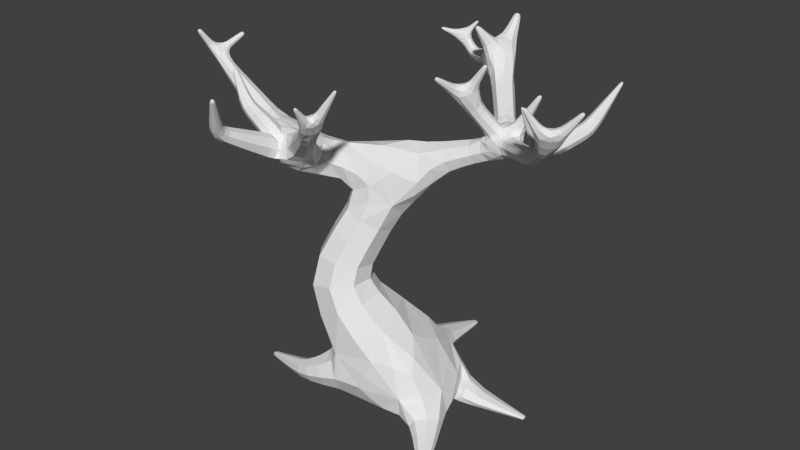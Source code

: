 # Source: LemonTree.blend  (saved by Blender 2.79.0; exported with 4.5.12 LTS)
import bpy
from mathutils import Matrix  # noqa: F401  (used for matrix-valued properties, if any)

bpy.ops.wm.read_factory_settings(use_empty=True)
scene = bpy.context.scene
scene.name = 'Scene'

# ---- collections
col_collection_1 = bpy.data.collections.new('Collection 1'); scene.collection.children.link(col_collection_1)

# ---- materials (node trees are filled in below, after node groups)
mat_material = bpy.data.materials.new('Material')
mat_material.alpha_threshold = 0.0
mat_material.use_transparent_shadow = False
mat_material.roughness = 0.5
mat_material.line_color = (0.0, 0.0, 0.0, 1.0)

# ---- material node trees

# ---- world
world_world = bpy.data.worlds.new('World'); scene.world = world_world
world_world.color = (0.05088, 0.05088, 0.05088)
world_world.use_sun_shadow = False
world_world.sun_shadow_jitter_overblur = 0.0
world_world.cycles.sampling_method = 'MANUAL'

# ---- meshes
me_cube = bpy.data.meshes.new('Cube')
me_cube.from_pydata([(-0.3907, 1.696, 3.78), (-0.3515, 1.837, 3.782), (-0.3116, 1.824, 3.921), (-0.3509, 1.684, 3.92), (-1.118, -0.8655, 1.471), (-1.381, -0.06934, 1.373), (-0.5884, 0.205, 1.471), (-0.3251, -0.5912, 1.57), (0.6043, 0.1226, -1.49e-08), (0.6983, 0.1986, 0.2487), (0.5342, 0.628, 0.21), (1.454, 0.5258, -1.49e-08), (1.464, 0.4517, -1.49e-08), (1.464, 0.4603, 0.04166), (1.454, 0.5344, 0.03308), (-0.6433, 0.7442, -1.49e-08), (0.01583, 0.8493, -1.49e-08), (-0.04454, 0.9694, 0.3782), (-0.7036, 0.8643, 0.3368), (-0.299, 1.905, -1.49e-08), (-0.2242, 1.899, -1.49e-08), (-0.2307, 1.902, 0.04076), (-0.3054, 1.908, 0.03416), (-0.9929, -0.723, 0.02627), (-1.042, -0.4411, 0.04402), (-1.093, -0.4677, 0.3247), (-1.045, -0.7496, 0.3069), (-1.853, -0.4602, -0.01368), (-1.84, -0.3868, -0.01368), (-1.857, -0.3937, 0.04147), (-1.87, -0.4671, 0.03145), (0.7138, -0.1052, -1.49e-08), (0.3895, -0.4838, -1.49e-08), (0.5064, -0.5344, 0.3205), (0.8306, -0.1558, 0.2817), (1.195, -1.084, -1.49e-08), (1.134, -1.127, -1.49e-08), (1.144, -1.126, 0.04159), (1.204, -1.082, 0.03301), (2.532, -0.4926, 4.474), (2.541, -0.5344, 4.474), (2.509, -0.5409, 4.502), (2.5, -0.4991, 4.502), (2.062, -0.8363, 4.496), (2.026, -0.8137, 4.496), (2.045, -0.7833, 4.519), (2.081, -0.8059, 4.519), (1.897, 0.6281, 3.779), (2.066, 0.5651, 3.778), (2.033, 0.4752, 3.93), (1.865, 0.5382, 3.932), (2.103, 0.928, 4.287), (2.132, 0.9167, 4.287), (2.124, 0.8947, 4.307), (2.095, 0.906, 4.308), (2.029, -0.3082, 3.914), (1.878, -0.401, 3.881), (1.781, -0.2721, 3.961), (1.932, -0.1793, 3.994), (1.811, -0.4433, 4.347), (1.786, -0.4566, 4.335), (1.77, -0.4303, 4.34), (1.795, -0.417, 4.352), (0.5604, -0.1888, 4.249), (0.512, -0.1779, 4.249), (0.5184, -0.1495, 4.289), (0.5668, -0.1604, 4.289), (0.9191, 0.2541, 4.37), (0.9175, 0.2046, 4.37), (0.8757, 0.206, 4.397), (0.8773, 0.2555, 4.397), (1.329, 0.685, 4.019), (1.337, 0.636, 4.019), (1.294, 0.6297, 4.043), (1.287, 0.6787, 4.043), (-0.773, 1.616, 4.109), (-0.79, 1.642, 4.109), (-0.7816, 1.648, 4.138), (-0.7646, 1.622, 4.138), (-0.3764, 1.863, 4.225), (-0.3652, 1.834, 4.225), (-0.3868, 1.826, 4.245), (-0.398, 1.855, 4.245), (0.05858, 1.181, 4.386), (0.01067, 1.205, 4.386), (0.02951, 1.243, 4.418), (0.07742, 1.219, 4.418), (0.09994, 1.936, 4.396), (0.176, 1.947, 4.396), (0.1847, 1.888, 4.444), (0.1086, 1.877, 4.444), (-2.763, -0.5, 4.19), (-2.815, -0.4869, 4.19), (-2.805, -0.4435, 4.221), (-2.752, -0.4566, 4.221), (-2.531, 0.0408, 4.084), (-2.488, 0.006823, 4.084), (-2.508, -0.01751, 4.128), (-2.55, 0.01647, 4.128), (0.08524, -1.141, 4.295), (0.0913, -1.179, 4.295), (0.05973, -1.184, 4.316), (0.05368, -1.146, 4.316), (-0.1824, -1.49, 4.132), (-0.2178, -1.497, 4.132), (-0.2232, -1.469, 4.154), (-0.1879, -1.462, 4.154), (-1.496, -1.039, 3.667), (-1.622, -0.9224, 3.616), (-1.534, -0.7896, 3.699), (-1.407, -0.9066, 3.75), (-1.798, -0.8576, 4.045), (-1.825, -0.8225, 4.014), (-1.792, -0.7826, 4.03), (-1.764, -0.8177, 4.061), (-1.284, -1.568, 3.511), (-1.461, -1.582, 3.539), (-1.452, -1.454, 3.665), (-1.275, -1.439, 3.637), (-1.082, -1.775, 4.072), (-1.132, -1.787, 4.091), (-1.134, -1.739, 4.116), (-1.085, -1.726, 4.096), (-0.4584, 1.431, -1.49e-08), (-0.114, 1.406, -1.49e-08), (-0.1436, 1.418, 0.2015), (-0.4879, 1.444, 0.1711), (-0.3694, 1.696, -1.49e-08), (-0.1756, 1.682, -1.49e-08), (-0.1922, 1.688, 0.1117), (-0.386, 1.703, 0.09462), (-0.5708, 0.1895, -1.49e-08), (0.3608, 0.5418, -1.49e-08), (0.1651, 0.821, 0.5985), (-0.6869, 0.479, 0.5985), (1.448, 0.5262, -1.49e-08), (1.458, 0.4494, -1.49e-08), (1.458, 0.4583, 0.04324), (1.447, 0.5351, 0.03434), (1.377, 0.5301, -1.49e-08), (1.391, 0.4238, -1.49e-08), (1.391, 0.4361, 0.06029), (1.376, 0.5424, 0.04799), (1.127, 0.5438, -1.49e-08), (1.155, 0.3334, -1.49e-08), (1.153, 0.3578, 0.1207), (1.125, 0.5682, 0.09637), (-1.757, -0.5476, 3.115), (-1.713, -0.2155, 3.115), (-1.549, -0.2373, 3.406), (-1.594, -0.5694, 3.406), (-1.983, -0.4938, 3.272), (-1.945, -0.2081, 3.272), (-1.804, -0.2269, 3.523), (-1.843, -0.5125, 3.523), (-2.171, -0.449, 3.403), (-2.138, -0.202, 3.403), (-2.017, -0.2182, 3.62), (-2.05, -0.4652, 3.62), (-2.338, -0.4092, 3.519), (-2.309, -0.1965, 3.519), (-2.205, -0.2105, 3.706), (-2.233, -0.4232, 3.706), (-2.49, -0.3728, 3.625), (-2.466, -0.1916, 3.625), (-2.377, -0.2035, 3.784), (-2.401, -0.3847, 3.784), (-2.633, -0.3389, 3.724), (-2.612, -0.1869, 3.724), (-2.538, -0.1969, 3.858), (-2.558, -0.3489, 3.858), (-0.5622, -0.2412, 2.708), (-0.8076, 0.2391, 2.634), (-0.7625, 0.1983, 3.192), (-0.4731, -0.1956, 3.192), (-0.8258, -0.4319, 2.76), (-1.093, -0.06757, 2.76), (-1.058, -0.04182, 3.21), (-0.7907, -0.4062, 3.21), (-0.4809, 1.711, 3.863), (-0.4596, 1.844, 3.873), (-0.3714, 1.823, 3.973), (-0.3927, 1.69, 3.964), (-0.5419, 1.721, 3.926), (-0.5221, 1.845, 3.935), (-0.4401, 1.825, 4.028), (-0.4599, 1.701, 4.019), (-0.07471, 1.514, 3.787), (0.0177, 1.731, 3.787), (0.02136, 1.75, 4.049), (-0.1089, 1.529, 4.02), (-0.2321, 1.607, 3.783), (-0.1586, 1.78, 3.783), (-0.1858, 1.792, 3.968), (-0.2594, 1.619, 3.968), (0.6627, 0.6848, 3.398), (0.891, 0.8624, 3.363), (0.9566, 0.781, 3.585), (0.7948, 0.6288, 3.605), (0.5507, 0.8829, 3.463), (0.7527, 1.046, 3.463), (0.8221, 0.9594, 3.698), (0.6201, 0.7967, 3.698), (0.3883, 1.072, 3.572), (0.6024, 1.245, 3.572), (0.6759, 1.153, 3.821), (0.4618, 0.9809, 3.821), (0.2168, 1.272, 3.687), (0.4437, 1.455, 3.687), (0.5216, 1.358, 3.951), (0.2947, 1.175, 3.951), (1.925, -0.1559, 3.686), (1.782, -0.2794, 3.686), (1.706, -0.1904, 3.832), (1.849, -0.06692, 3.832), (2.029, -0.2631, 3.763), (1.892, -0.3899, 3.763), (1.825, -0.3169, 3.921), (1.962, -0.1902, 3.921), (2.119, -0.3618, 3.847), (1.983, -0.4869, 3.847), (1.916, -0.4149, 4.004), (2.052, -0.2898, 4.004), (2.207, -0.4594, 3.931), (2.073, -0.5829, 3.931), (2.007, -0.5118, 4.086), (2.141, -0.3883, 4.086), (1.194, 0.5339, 3.333), (1.047, 0.3634, 3.333), (1.003, 0.4014, 3.551), (1.152, 0.5595, 3.556), (1.328, 0.4134, 3.385), (1.186, 0.2483, 3.385), (1.143, 0.2852, 3.596), (1.286, 0.4503, 3.596), (1.456, 0.2985, 3.435), (1.318, 0.1385, 3.435), (1.276, 0.1742, 3.639), (1.415, 0.3341, 3.639), (1.58, 0.1869, 3.482), (1.446, 0.03198, 3.482), (1.406, 0.06655, 3.68), (1.54, 0.2215, 3.68), (1.701, 0.07784, 3.529), (1.571, -0.07219, 3.529), (1.533, -0.03872, 3.721), (1.662, 0.1113, 3.721), (0.184, 0.6026, 2.886), (0.3008, 0.1974, 2.886), (0.1576, 0.1561, 3.281), (0.04078, 0.5613, 3.281), (0.4737, 0.6491, 3.034), (0.5708, 0.3123, 3.034), (0.4517, 0.2779, 3.362), (0.3546, 0.6148, 3.362), (0.7235, 0.6892, 3.162), (0.8037, 0.4113, 3.162), (0.7054, 0.383, 3.433), (-0.8178, -0.4927, 2.298), (-1.051, 0.1628, 2.126), (-0.4203, 0.3057, 1.817), (-0.1874, -0.3498, 1.989), (-0.2697, 0.4314, 2.294), (-0.06828, -0.1354, 2.443), (-0.6166, -0.7491, 0.6042), (-1.038, 0.1523, 0.6573), (-0.2946, 0.4401, 1.315), (0.07866, -0.5237, 1.315), (-0.4842, -0.6385, -1.49e-08), (-0.796, -0.09223, -1.49e-08), (-0.8805, -0.1404, 0.5512), (-1.331, -0.6272, -0.003857), (-1.295, -0.4223, 0.02413), (-1.343, -0.4415, 0.2277), (-1.379, -0.6465, 0.1997), (-1.494, -0.5752, -0.01368), (-1.465, -0.4112, 0.006814), (-1.503, -0.4266, 0.1697), (-1.532, -0.5906, 0.1473), (-1.628, -0.5324, -0.01368), (-1.605, -0.4021, -0.01368), (-1.635, -0.4144, 0.122), (-1.658, -0.5446, 0.1042), (-1.746, -0.4946, -0.01368), (-1.728, -0.3941, -0.01368), (-1.751, -0.4035, 0.07984), (-1.769, -0.5041, 0.06611), (0.9664, -0.5862, -1.49e-08), (0.7179, -0.7658, -1.49e-08), (0.7576, -0.7607, 0.2033), (1.006, -0.581, 0.168), (1.058, -0.7859, -1.49e-08), (0.8851, -0.911, -1.49e-08), (0.9127, -0.9075, 0.1383), (1.086, -0.7823, 0.1138), (1.131, -0.9455, -1.49e-08), (1.019, -1.027, -1.49e-08), (1.037, -1.025, 0.08646), (1.149, -0.9432, 0.07049), (2.352, -0.4848, 4.196), (2.377, -0.6115, 4.196), (2.254, -0.6428, 4.279), (2.255, -0.5044, 4.279), (2.409, -0.4873, 4.283), (2.429, -0.5873, 4.283), (2.352, -0.6028, 4.349), (2.332, -0.5027, 4.349), (2.455, -0.4892, 4.355), (2.471, -0.5675, 4.355), (2.411, -0.5796, 4.406), (2.395, -0.5014, 4.406), (2.496, -0.491, 4.417), (2.507, -0.5502, 4.417), (2.462, -0.5593, 4.456), (2.45, -0.5002, 4.456), (2.169, -0.7466, 4.21), (2.06, -0.6781, 4.21), (2.117, -0.586, 4.28), (2.136, -0.7747, 4.299), (2.049, -0.7206, 4.299), (2.095, -0.6479, 4.355), (2.181, -0.702, 4.355), (2.108, -0.7978, 4.373), (2.041, -0.7554, 4.373), (2.076, -0.6985, 4.416), (2.144, -0.7408, 4.416), (2.084, -0.818, 4.437), (2.033, -0.786, 4.437), (2.06, -0.743, 4.47), (2.111, -0.775, 4.47), (1.717, 0.136, 3.626), (1.895, 0.07275, 3.626), (1.878, 0.02544, 3.808), (1.7, 0.08865, 3.808), (1.775, 0.2943, 3.674), (1.95, 0.2321, 3.674), (1.934, 0.1856, 3.853), (1.758, 0.2478, 3.853), (1.832, 0.4502, 3.721), (2.004, 0.3889, 3.721), (1.988, 0.3431, 3.897), (1.816, 0.4043, 3.897), (1.974, 0.7457, 3.968), (2.093, 0.6993, 3.966), (2.06, 0.6091, 4.05), (1.941, 0.6555, 4.053), (2.009, 0.7948, 4.054), (2.104, 0.7579, 4.053), (2.077, 0.6862, 4.12), (1.982, 0.723, 4.122), (2.037, 0.8343, 4.124), (2.112, 0.805, 4.122), (2.091, 0.748, 4.175), (2.016, 0.7773, 4.177), (2.061, 0.8686, 4.184), (2.12, 0.8459, 4.182), (2.103, 0.8018, 4.224), (2.045, 0.8245, 4.225), (2.083, 0.8995, 4.238), (2.126, 0.8828, 4.237), (2.114, 0.8502, 4.267), (2.071, 0.8669, 4.268), (1.964, -0.2167, 3.786), (1.821, -0.3327, 3.786), (1.738, -0.2308, 3.914), (1.881, -0.1147, 3.914), (1.942, -0.3727, 4.109), (1.842, -0.4246, 4.062), (1.779, -0.3216, 4.082), (1.879, -0.2697, 4.129), (1.9, -0.3953, 4.185), (1.824, -0.4348, 4.149), (1.776, -0.3563, 4.164), (1.852, -0.3168, 4.2), (1.867, -0.4134, 4.246), (1.809, -0.443, 4.219), (1.774, -0.3842, 4.231), (1.831, -0.3546, 4.257), (1.837, -0.4291, 4.299), (1.797, -0.4501, 4.28), (1.772, -0.4084, 4.288), (1.812, -0.3875, 4.307), (0.8799, 0.361, 3.487), (0.7146, 0.5029, 3.487), (0.9981, 0.5066, 3.637), (0.8007, 0.279, 3.635), (0.6455, 0.4123, 3.635), (0.7481, 0.5318, 3.766), (0.9033, 0.3985, 3.766), (0.7262, 0.2018, 3.774), (0.5805, 0.3269, 3.774), (0.6768, 0.4391, 3.897), (0.8225, 0.314, 3.897), (0.6548, 0.03978, 4.02), (0.5248, 0.06907, 4.02), (0.542, 0.1454, 4.128), (0.6702, 0.1435, 4.139), (0.6255, -0.03117, 4.091), (0.5208, -0.007585, 4.091), (0.5347, 0.05384, 4.178), (0.6393, 0.03026, 4.178), (0.6013, -0.08976, 4.15), (0.5176, -0.0709, 4.15), (0.5286, -0.02176, 4.219), (0.6124, -0.04062, 4.219), (0.5799, -0.1415, 4.201), (0.5147, -0.1268, 4.201), (0.5233, -0.08857, 4.255), (0.5885, -0.1033, 4.255), (0.785, 0.3004, 4.079), (0.7807, 0.1672, 4.079), (0.6727, 0.3041, 4.151), (0.8267, 0.286, 4.17), (0.8231, 0.1788, 4.17), (0.7327, 0.1818, 4.227), (0.7362, 0.289, 4.227), (0.861, 0.2741, 4.244), (0.8582, 0.1884, 4.244), (0.7859, 0.1908, 4.29), (0.7887, 0.2765, 4.29), (0.8914, 0.2637, 4.31), (0.8892, 0.1969, 4.31), (0.8329, 0.1987, 4.346), (0.835, 0.2655, 4.346), (1.128, 0.7165, 3.562), (0.9817, 0.6945, 3.648), (1.182, 0.7081, 3.683), (1.202, 0.5707, 3.683), (1.084, 0.5528, 3.753), (1.063, 0.6903, 3.753), (1.225, 0.7013, 3.782), (1.242, 0.5899, 3.782), (1.146, 0.5755, 3.838), (1.129, 0.6869, 3.838), (1.263, 0.6954, 3.868), (1.277, 0.6067, 3.868), (1.2, 0.5952, 3.913), (1.187, 0.6839, 3.913), (1.298, 0.69, 3.946), (1.308, 0.622, 3.946), (1.249, 0.6131, 3.981), (1.239, 0.6812, 3.981), (-0.6347, 1.677, 4.032), (-0.6791, 1.745, 4.032), (-0.6572, 1.759, 4.109), (-0.6128, 1.691, 4.109), (-0.6889, 1.653, 4.062), (-0.7226, 1.705, 4.062), (-0.706, 1.715, 4.12), (-0.6723, 1.664, 4.12), (-0.7335, 1.633, 4.087), (-0.7584, 1.671, 4.087), (-0.7462, 1.679, 4.13), (-0.7213, 1.641, 4.13), (-0.468, 1.855, 4.089), (-0.4389, 1.779, 4.089), (-0.4951, 1.758, 4.144), (-0.5242, 1.833, 4.144), (-0.4321, 1.858, 4.142), (-0.41, 1.801, 4.142), (-0.4526, 1.784, 4.184), (-0.4747, 1.842, 4.184), (-0.4025, 1.861, 4.186), (-0.3862, 1.819, 4.186), (-0.4177, 1.807, 4.216), (-0.4339, 1.849, 4.216), (0.1837, 1.274, 4.089), (0.008703, 1.361, 4.089), (0.08029, 1.546, 4.21), (0.2525, 1.413, 4.208), (0.1337, 1.237, 4.208), (0.00949, 1.298, 4.208), (0.05832, 1.397, 4.292), (0.1825, 1.335, 4.292), (0.09349, 1.207, 4.303), (0.01012, 1.248, 4.303), (0.0429, 1.315, 4.36), (0.1263, 1.273, 4.36), (0.2679, 1.784, 4.078), (0.2917, 1.623, 4.213), (0.07523, 1.825, 4.203), (0.2317, 1.848, 4.203), (0.2496, 1.728, 4.304), (0.09312, 1.704, 4.304), (0.08837, 1.884, 4.306), (0.2021, 1.901, 4.306), (0.2151, 1.813, 4.379), (0.1014, 1.796, 4.379), (-2.706, -0.3728, 3.948), (-2.806, -0.3479, 3.948), (-2.785, -0.2656, 4.007), (-2.685, -0.2905, 4.007), (-2.723, -0.4105, 4.02), (-2.809, -0.3891, 4.02), (-2.791, -0.3184, 4.07), (-2.705, -0.3398, 4.07), (-2.737, -0.443, 4.081), (-2.811, -0.4246, 4.081), (-2.796, -0.3638, 4.125), (-2.722, -0.3822, 4.125), (-2.75, -0.4725, 4.137), (-2.813, -0.4569, 4.137), (-2.8, -0.4051, 4.174), (-2.737, -0.4208, 4.174), (-2.684, -0.1113, 3.904), (-2.603, -0.1758, 3.904), (-2.64, -0.2219, 3.988), (-2.721, -0.1575, 3.988), (-2.638, -0.06621, 3.957), (-2.569, -0.1216, 3.957), (-2.601, -0.1613, 4.03), (-2.67, -0.1059, 4.03), (-2.599, -0.02734, 4.003), (-2.54, -0.07495, 4.003), (-2.567, -0.109, 4.066), (-2.627, -0.06144, 4.066), (-2.564, 0.007947, 4.045), (-2.513, -0.0326, 4.045), (-2.537, -0.06163, 4.098), (-2.587, -0.02109, 4.098), (-0.1006, -1.123, 3.936), (-0.07966, -1.253, 3.936), (-0.1859, -1.263, 3.99), (-0.2095, -1.14, 4.009), (-0.05113, -1.128, 4.032), (-0.03418, -1.233, 4.032), (-0.1225, -1.248, 4.091), (-0.1395, -1.142, 4.091), (-0.01098, -1.131, 4.109), (0.002758, -1.217, 4.109), (-0.06888, -1.229, 4.157), (-0.08262, -1.143, 4.157), (0.02412, -1.135, 4.177), (0.03506, -1.203, 4.177), (-0.02196, -1.212, 4.215), (-0.0329, -1.144, 4.215), (0.05589, -1.138, 4.239), (0.06429, -1.19, 4.239), (0.02051, -1.197, 4.268), (0.0121, -1.145, 4.268), (-0.1643, -1.351, 3.894), (-0.2871, -1.376, 3.894), (-0.3061, -1.279, 3.972), (-0.17, -1.395, 3.969), (-0.2651, -1.414, 3.969), (-0.2798, -1.34, 4.029), (-0.1847, -1.321, 4.029), (-0.1747, -1.431, 4.03), (-0.2473, -1.445, 4.03), (-0.2586, -1.388, 4.076), (-0.1859, -1.374, 4.076), (-0.1787, -1.462, 4.084), (-0.2318, -1.472, 4.084), (-0.24, -1.431, 4.117), (-0.1869, -1.42, 4.117), (-1.635, -0.9653, 3.845), (-1.7, -0.882, 3.771), (-1.621, -0.7871, 3.809), (-1.556, -0.8704, 3.882), (-1.698, -0.9234, 3.923), (-1.749, -0.8588, 3.866), (-1.688, -0.7853, 3.895), (-1.637, -0.8499, 3.952), (-1.751, -0.8886, 3.988), (-1.789, -0.8396, 3.944), (-1.743, -0.7839, 3.966), (-1.704, -0.8328, 4.009), (-1.22, -1.634, 3.688), (-1.348, -1.666, 3.739), (-1.354, -1.541, 3.803), (-1.226, -1.509, 3.752), (-1.185, -1.67, 3.787), (-1.292, -1.697, 3.83), (-1.297, -1.592, 3.883), (-1.19, -1.565, 3.841), (-1.155, -1.701, 3.87), (-1.246, -1.723, 3.905), (-1.25, -1.634, 3.951), (-1.159, -1.612, 3.915), (-1.129, -1.727, 3.943), (-1.204, -1.746, 3.972), (-1.208, -1.672, 4.01), (-1.132, -1.653, 3.981), (-1.105, -1.752, 4.009), (-1.167, -1.767, 4.034), (-1.17, -1.706, 4.065), (-1.108, -1.691, 4.041), (-0.7447, -0.6127, 3.123), (-0.9561, -0.8821, 3.123), (-1.113, -0.7157, 3.383), (-0.8885, -0.4998, 3.412), (-0.5717, -0.7791, 3.302), (-0.7533, -1.011, 3.302), (-0.8769, -0.9136, 3.551), (-0.6952, -0.6821, 3.551), (-0.4227, -0.9224, 3.457), (-0.5787, -1.121, 3.457), (-0.6849, -1.038, 3.67), (-0.5289, -0.8391, 3.67), (-0.2875, -1.052, 3.597), (-0.4203, -1.222, 3.597), (-0.5106, -1.151, 3.778), (-0.3779, -0.9815, 3.778), (-1.29, -0.8435, 3.224), (-1.554, -0.6825, 3.224), (-1.43, -0.4785, 3.42), (-1.389, -0.9387, 3.44), (-1.594, -0.8139, 3.44), (-1.497, -0.6557, 3.592), (-1.293, -0.7806, 3.592), (-1.115, -0.8861, 3.048), (-1.454, -0.8422, 3.048), (-1.434, -0.683, 3.351), (-1.165, -1.087, 3.185), (-1.457, -1.05, 3.185), (-1.439, -0.9128, 3.445), (-1.147, -0.9506, 3.445), (-1.208, -1.261, 3.302), (-1.459, -1.228, 3.302), (-1.444, -1.111, 3.526), (-1.193, -1.143, 3.526), (-1.248, -1.418, 3.409), (-1.461, -1.39, 3.409), (-1.448, -1.29, 3.599), (-1.235, -1.318, 3.599), (0.3608, 0.5418, -1.49e-08), (0.6043, 0.1226, -1.49e-08), (0.6983, 0.1986, 0.2487), (0.5342, 0.628, 0.21), (1.662, 0.1113, 3.721), (1.533, -0.03872, 3.721), (1.571, -0.07219, 3.529), (1.701, 0.07784, 3.529), (0.9981, 0.5066, 3.637), (-0.6166, -0.7491, 0.6042), (-0.796, -0.09223, -1.49e-08), (-0.4842, -0.6385, -1.49e-08), (0.7948, 0.6288, 3.605), (0.7146, 0.5029, 3.487), (0.8799, 0.361, 3.487), (-1.113, -0.7157, 3.383), (-1.43, -0.4785, 3.42), (-1.554, -0.6825, 3.224), (-1.29, -0.8435, 3.224), (-1.113, -0.7157, 3.383), (-1.434, -0.683, 3.351), (-1.454, -0.8422, 3.048), (-1.115, -0.8861, 3.048)], [], [(190, 467, 468), (191, 192, 188, 187), (132, 31, 131), (31, 32, 131), (32, 268, 131), (186, 183, 179, 182), (32, 33, 268), (33, 264, 268), (185, 186, 182, 181), (479, 209, 478), (190, 468, 189), (266, 134, 265), (266, 133, 134), (184, 185, 181, 180), (183, 184, 180, 179), (182, 179, 0, 3), (266, 34, 133), (181, 182, 3, 2), (8, 31, 132), (207, 187, 188), (180, 181, 2, 1), (179, 180, 1, 0), (9, 34, 31), (178, 175, 171, 174), (33, 267, 264), (268, 269, 131), (177, 178, 174, 173), (34, 267, 33), (34, 266, 267), (176, 177, 173, 172), (300, 301, 315), (175, 176, 172, 171), (188, 189, 478), (170, 167, 163, 166), (466, 210, 469), (169, 170, 166, 165), (168, 169, 165, 164), (167, 168, 164, 163), (166, 163, 159, 162), (468, 469, 479), (165, 166, 162, 161), (467, 187, 207), (467, 190, 187), (164, 165, 161, 160), (163, 164, 160, 159), (162, 159, 155, 158), (207, 188, 208), (300, 223, 299), (161, 162, 158, 157), (160, 161, 157, 156), (316, 317, 225), (159, 160, 156, 155), (158, 155, 151, 154), (157, 158, 154, 153), (214, 332, 333), (301, 302, 317), (330, 246, 333), (156, 157, 153, 152), (155, 156, 152, 151), (154, 151, 147, 150), (333, 246, 245), (153, 154, 150, 149), (152, 153, 149, 148), (246, 330, 245), (151, 152, 148, 147), (146, 143, 625, 628), (145, 146, 628, 627), (144, 145, 627, 626), (248, 263, 262), (143, 144, 626, 625), (142, 139, 143, 146), (141, 142, 146, 145), (247, 248, 262), (257, 383, 195), (383, 198, 195), (250, 247, 262), (425, 424, 197), (140, 141, 145, 144), (230, 227, 424), (172, 250, 262), (139, 140, 144, 143), (228, 256, 227), (138, 135, 139, 142), (137, 138, 142, 141), (136, 137, 141, 140), (135, 136, 140, 139), (198, 383, 257), (14, 11, 135, 138), (249, 173, 174), (13, 14, 138, 137), (249, 174, 263), (229, 382, 228), (12, 13, 137, 136), (255, 195, 196), (249, 263, 248), (11, 12, 136, 135), (18, 15, 131, 134), (263, 174, 171), (17, 18, 134, 133), (16, 17, 133, 132), (173, 250, 172), (173, 249, 250), (15, 16, 132, 131), (455, 456, 186), (22, 19, 127, 130), (21, 22, 130, 129), (20, 21, 129, 128), (19, 20, 128, 127), (603, 612, 150), (186, 442, 183), (130, 127, 123, 126), (604, 150, 147), (129, 130, 126, 125), (128, 129, 125, 124), (127, 128, 124, 123), (126, 123, 15, 18), (125, 126, 18, 17), (124, 125, 17, 16), (123, 124, 16, 15), (122, 121, 120, 119), (114, 113, 112, 111), (106, 105, 104, 103), (491, 488, 170), (102, 101, 100, 99), (98, 97, 96, 95), (147, 148, 176), (94, 93, 92, 91), (90, 89, 88, 87), (150, 605, 149), (86, 85, 84, 83), (82, 81, 80, 79), (150, 612, 589), (78, 77, 76, 75), (74, 73, 72, 71), (603, 610, 588), (70, 69, 68, 67), (610, 611, 175), (66, 65, 64, 63), (62, 61, 60, 59), (590, 178, 177), (54, 53, 52, 51), (150, 604, 611), (604, 147, 611), (46, 45, 44, 43), (42, 41, 40, 39), (505, 506, 169), (38, 37, 36, 35), (30, 29, 28, 27), (588, 647, 646, 603), (395, 396, 411), (603, 646, 645, 642), (642, 645, 644, 643), (603, 642, 641, 612), (612, 641, 640, 589), (589, 640, 643, 588), (384, 633, 639, 382), (382, 639, 638, 257), (257, 638, 637, 198), (264, 634, 636, 268), (410, 392, 409), (268, 636, 635, 269), (540, 541, 600), (269, 635, 270, 265), (149, 605, 590, 177), (330, 629, 630, 245), (390, 394, 395), (393, 410, 396), (245, 630, 631, 244), (244, 631, 632, 243), (10, 627, 628, 133), (133, 628, 625, 132), (132, 625, 626, 8), (9, 10, 133, 34), (8, 626, 627, 10), (520, 521, 599), (14, 13, 12, 11), (521, 522, 540), (176, 148, 149, 177), (265, 134, 131, 269), (522, 523, 542), (611, 147, 176, 175), (198, 637, 633, 384), (243, 632, 629, 330), (10, 9, 31, 8), (208, 188, 478, 209), (227, 256, 255, 196), (610, 175, 587, 588), (150, 589, 590, 605), (469, 210, 209, 479), (603, 150, 611, 610), (643, 644, 647, 588), (521, 540, 600, 599), (300, 315, 224, 223), (243, 211, 212, 244), (390, 395, 411, 391), (587, 175, 178, 590), (467, 207, 210, 466), (228, 382, 257, 256), (523, 602, 601, 542), (197, 424, 227, 196), (212, 213, 245, 244), (22, 21, 20, 19), (389, 392, 410, 393), (393, 394, 390, 389), (168, 167, 489, 504), (602, 523, 520, 599), (541, 542, 601, 600), (214, 333, 245, 213), (317, 302, 226, 225), (265, 270, 634, 264), (224, 315, 316, 225), (409, 392, 391, 411), (299, 223, 226, 302), (332, 214, 211, 331), (444, 457, 184, 443), (384, 425, 197, 198), (167, 170, 488, 489), (506, 491, 170, 169), (243, 330, 331, 211), (229, 230, 384, 382), (186, 456, 445, 442), (490, 507, 504, 489), (443, 184, 183, 442), (168, 504, 505, 169), (456, 457, 444, 445), (491, 506, 507, 490), (457, 454, 185, 184), (185, 454, 455, 186), (192, 193, 189, 188), (193, 194, 190, 189), (194, 191, 187, 190), (0, 1, 192, 191), (1, 2, 193, 192), (2, 3, 194, 193), (3, 0, 191, 194), (199, 200, 196, 195), (200, 201, 197, 196), (201, 202, 198, 197), (202, 199, 195, 198), (203, 204, 200, 199), (204, 205, 201, 200), (205, 206, 202, 201), (206, 203, 199, 202), (207, 208, 204, 203), (208, 209, 205, 204), (209, 210, 206, 205), (210, 207, 203, 206), (215, 216, 212, 211), (216, 217, 213, 212), (217, 218, 214, 213), (218, 215, 211, 214), (219, 220, 216, 215), (220, 221, 217, 216), (221, 222, 218, 217), (222, 219, 215, 218), (223, 224, 220, 219), (224, 225, 221, 220), (225, 226, 222, 221), (226, 223, 219, 222), (231, 232, 228, 227), (232, 233, 229, 228), (233, 234, 230, 229), (234, 231, 227, 230), (235, 236, 232, 231), (236, 237, 233, 232), (237, 238, 234, 233), (238, 235, 231, 234), (239, 240, 236, 235), (240, 241, 237, 236), (241, 242, 238, 237), (242, 239, 235, 238), (632, 631, 240, 239), (631, 630, 241, 240), (630, 629, 242, 241), (629, 632, 239, 242), (251, 252, 248, 247), (252, 253, 249, 248), (253, 254, 250, 249), (254, 251, 247, 250), (255, 256, 252, 251), (256, 257, 253, 252), (257, 195, 254, 253), (195, 255, 251, 254), (258, 259, 5, 4), (259, 260, 6, 5), (260, 261, 7, 6), (261, 258, 4, 7), (171, 172, 259, 258), (172, 262, 260, 259), (262, 263, 261, 260), (263, 171, 258, 261), (4, 5, 265, 264), (5, 6, 266, 265), (6, 7, 267, 266), (7, 4, 264, 267), (23, 24, 635, 636), (24, 25, 270, 635), (25, 26, 634, 270), (26, 23, 636, 634), (271, 272, 24, 23), (272, 273, 25, 24), (273, 274, 26, 25), (274, 271, 23, 26), (275, 276, 272, 271), (276, 277, 273, 272), (277, 278, 274, 273), (278, 275, 271, 274), (279, 280, 276, 275), (280, 281, 277, 276), (281, 282, 278, 277), (282, 279, 275, 278), (283, 284, 280, 279), (284, 285, 281, 280), (285, 286, 282, 281), (286, 283, 279, 282), (27, 28, 284, 283), (28, 29, 285, 284), (29, 30, 286, 285), (30, 27, 283, 286), (287, 288, 32, 31), (288, 289, 33, 32), (289, 290, 34, 33), (290, 287, 31, 34), (291, 292, 288, 287), (292, 293, 289, 288), (293, 294, 290, 289), (294, 291, 287, 290), (295, 296, 292, 291), (296, 297, 293, 292), (297, 298, 294, 293), (298, 295, 291, 294), (35, 36, 296, 295), (36, 37, 297, 296), (37, 38, 298, 297), (38, 35, 295, 298), (303, 304, 300, 299), (304, 305, 301, 300), (305, 306, 302, 301), (306, 303, 299, 302), (307, 308, 304, 303), (308, 309, 305, 304), (309, 310, 306, 305), (310, 307, 303, 306), (311, 312, 308, 307), (312, 313, 309, 308), (313, 314, 310, 309), (314, 311, 307, 310), (39, 40, 312, 311), (40, 41, 313, 312), (41, 42, 314, 313), (42, 39, 311, 314), (318, 319, 316, 315), (319, 320, 317, 316), (320, 321, 301, 317), (321, 318, 315, 301), (322, 323, 319, 318), (323, 324, 320, 319), (324, 325, 321, 320), (325, 322, 318, 321), (326, 327, 323, 322), (327, 328, 324, 323), (328, 329, 325, 324), (329, 326, 322, 325), (43, 44, 327, 326), (44, 45, 328, 327), (45, 46, 329, 328), (46, 43, 326, 329), (334, 335, 331, 330), (335, 336, 332, 331), (336, 337, 333, 332), (337, 334, 330, 333), (338, 339, 335, 334), (339, 340, 336, 335), (340, 341, 337, 336), (341, 338, 334, 337), (47, 48, 339, 338), (48, 49, 340, 339), (49, 50, 341, 340), (50, 47, 338, 341), (342, 343, 48, 47), (343, 344, 49, 48), (344, 345, 50, 49), (345, 342, 47, 50), (346, 347, 343, 342), (347, 348, 344, 343), (348, 349, 345, 344), (349, 346, 342, 345), (350, 351, 347, 346), (351, 352, 348, 347), (352, 353, 349, 348), (353, 350, 346, 349), (354, 355, 351, 350), (355, 356, 352, 351), (356, 357, 353, 352), (357, 354, 350, 353), (358, 359, 355, 354), (359, 360, 356, 355), (360, 361, 357, 356), (361, 358, 354, 357), (51, 52, 359, 358), (52, 53, 360, 359), (53, 54, 361, 360), (54, 51, 358, 361), (362, 363, 212, 211), (363, 364, 213, 212), (364, 365, 214, 213), (365, 362, 211, 214), (55, 56, 363, 362), (56, 57, 364, 363), (57, 58, 365, 364), (58, 55, 362, 365), (366, 367, 56, 55), (367, 368, 57, 56), (368, 369, 58, 57), (369, 366, 55, 58), (370, 371, 367, 366), (371, 372, 368, 367), (372, 373, 369, 368), (373, 370, 366, 369), (374, 375, 371, 370), (375, 376, 372, 371), (376, 377, 373, 372), (377, 374, 370, 373), (378, 379, 375, 374), (379, 380, 376, 375), (380, 381, 377, 376), (381, 378, 374, 377), (59, 60, 379, 378), (60, 61, 380, 379), (61, 62, 381, 380), (62, 59, 378, 381), (385, 386, 638, 639), (386, 387, 637, 638), (387, 388, 633, 637), (388, 385, 639, 633), (389, 390, 386, 385), (390, 391, 387, 386), (391, 392, 388, 387), (392, 389, 385, 388), (397, 398, 394, 393), (398, 399, 395, 394), (399, 400, 396, 395), (400, 397, 393, 396), (401, 402, 398, 397), (402, 403, 399, 398), (403, 404, 400, 399), (404, 401, 397, 400), (405, 406, 402, 401), (406, 407, 403, 402), (407, 408, 404, 403), (408, 405, 401, 404), (63, 64, 406, 405), (64, 65, 407, 406), (65, 66, 408, 407), (66, 63, 405, 408), (412, 413, 410, 409), (413, 414, 396, 410), (414, 415, 411, 396), (415, 412, 409, 411), (416, 417, 413, 412), (417, 418, 414, 413), (418, 419, 415, 414), (419, 416, 412, 415), (420, 421, 417, 416), (421, 422, 418, 417), (422, 423, 419, 418), (423, 420, 416, 419), (67, 68, 421, 420), (68, 69, 422, 421), (69, 70, 423, 422), (70, 67, 420, 423), (426, 427, 230, 424), (427, 428, 384, 230), (428, 429, 425, 384), (429, 426, 424, 425), (430, 431, 427, 426), (431, 432, 428, 427), (432, 433, 429, 428), (433, 430, 426, 429), (434, 435, 431, 430), (435, 436, 432, 431), (436, 437, 433, 432), (437, 434, 430, 433), (438, 439, 435, 434), (439, 440, 436, 435), (440, 441, 437, 436), (441, 438, 434, 437), (71, 72, 439, 438), (72, 73, 440, 439), (73, 74, 441, 440), (74, 71, 438, 441), (446, 447, 443, 442), (447, 448, 444, 443), (448, 449, 445, 444), (449, 446, 442, 445), (450, 451, 447, 446), (451, 452, 448, 447), (452, 453, 449, 448), (453, 450, 446, 449), (75, 76, 451, 450), (76, 77, 452, 451), (77, 78, 453, 452), (78, 75, 450, 453), (458, 459, 455, 454), (459, 460, 456, 455), (460, 461, 457, 456), (461, 458, 454, 457), (462, 463, 459, 458), (463, 464, 460, 459), (464, 465, 461, 460), (465, 462, 458, 461), (79, 80, 463, 462), (80, 81, 464, 463), (81, 82, 465, 464), (82, 79, 462, 465), (470, 471, 467, 466), (471, 472, 468, 467), (472, 473, 469, 468), (473, 470, 466, 469), (474, 475, 471, 470), (475, 476, 472, 471), (476, 477, 473, 472), (477, 474, 470, 473), (83, 84, 475, 474), (84, 85, 476, 475), (85, 86, 477, 476), (86, 83, 474, 477), (480, 481, 478, 189), (481, 482, 479, 478), (482, 483, 468, 479), (483, 480, 189, 468), (484, 485, 481, 480), (485, 486, 482, 481), (486, 487, 483, 482), (487, 484, 480, 483), (87, 88, 485, 484), (88, 89, 486, 485), (89, 90, 487, 486), (90, 87, 484, 487), (492, 493, 489, 488), (493, 494, 490, 489), (494, 495, 491, 490), (495, 492, 488, 491), (496, 497, 493, 492), (497, 498, 494, 493), (498, 499, 495, 494), (499, 496, 492, 495), (500, 501, 497, 496), (501, 502, 498, 497), (502, 503, 499, 498), (503, 500, 496, 499), (91, 92, 501, 500), (92, 93, 502, 501), (93, 94, 503, 502), (94, 91, 500, 503), (508, 509, 505, 504), (509, 510, 506, 505), (510, 511, 507, 506), (511, 508, 504, 507), (512, 513, 509, 508), (513, 514, 510, 509), (514, 515, 511, 510), (515, 512, 508, 511), (516, 517, 513, 512), (517, 518, 514, 513), (518, 519, 515, 514), (519, 516, 512, 515), (95, 96, 517, 516), (96, 97, 518, 517), (97, 98, 519, 518), (98, 95, 516, 519), (524, 525, 521, 520), (525, 526, 522, 521), (526, 527, 523, 522), (527, 524, 520, 523), (528, 529, 525, 524), (529, 530, 526, 525), (530, 531, 527, 526), (531, 528, 524, 527), (532, 533, 529, 528), (533, 534, 530, 529), (534, 535, 531, 530), (535, 532, 528, 531), (536, 537, 533, 532), (537, 538, 534, 533), (538, 539, 535, 534), (539, 536, 532, 535), (99, 100, 537, 536), (100, 101, 538, 537), (101, 102, 539, 538), (102, 99, 536, 539), (543, 544, 541, 540), (544, 545, 542, 541), (545, 546, 522, 542), (546, 543, 540, 522), (547, 548, 544, 543), (548, 549, 545, 544), (549, 550, 546, 545), (550, 547, 543, 546), (551, 552, 548, 547), (552, 553, 549, 548), (553, 554, 550, 549), (554, 551, 547, 550), (103, 104, 552, 551), (104, 105, 553, 552), (105, 106, 554, 553), (106, 103, 551, 554), (555, 556, 108, 107), (556, 557, 109, 108), (557, 558, 110, 109), (558, 555, 107, 110), (559, 560, 556, 555), (560, 561, 557, 556), (561, 562, 558, 557), (562, 559, 555, 558), (563, 564, 560, 559), (564, 565, 561, 560), (565, 566, 562, 561), (566, 563, 559, 562), (111, 112, 564, 563), (112, 113, 565, 564), (113, 114, 566, 565), (114, 111, 563, 566), (567, 568, 116, 115), (568, 569, 117, 116), (569, 570, 118, 117), (570, 567, 115, 118), (571, 572, 568, 567), (572, 573, 569, 568), (573, 574, 570, 569), (574, 571, 567, 570), (575, 576, 572, 571), (576, 577, 573, 572), (577, 578, 574, 573), (578, 575, 571, 574), (579, 580, 576, 575), (580, 581, 577, 576), (581, 582, 578, 577), (582, 579, 575, 578), (583, 584, 580, 579), (584, 585, 581, 580), (585, 586, 582, 581), (586, 583, 579, 582), (119, 120, 584, 583), (120, 121, 585, 584), (121, 122, 586, 585), (122, 119, 583, 586), (591, 592, 588, 587), (592, 593, 589, 588), (593, 594, 590, 589), (594, 591, 587, 590), (595, 596, 592, 591), (596, 597, 593, 592), (597, 598, 594, 593), (598, 595, 591, 594), (599, 600, 596, 595), (600, 601, 597, 596), (601, 602, 598, 597), (602, 599, 595, 598), (606, 607, 642, 643), (607, 608, 641, 642), (608, 609, 640, 641), (609, 606, 643, 640), (107, 108, 607, 606), (108, 109, 608, 607), (109, 110, 609, 608), (110, 107, 606, 609), (613, 614, 646, 647), (614, 615, 645, 646), (615, 616, 644, 645), (616, 613, 647, 644), (617, 618, 614, 613), (618, 619, 615, 614), (619, 620, 616, 615), (620, 617, 613, 616), (621, 622, 618, 617), (622, 623, 619, 618), (623, 624, 620, 619), (624, 621, 617, 620), (115, 116, 622, 621), (116, 117, 623, 622), (117, 118, 624, 623), (118, 115, 621, 624)])
me_cube.materials.append(mat_material)
me_cube.use_remesh_preserve_volume = False
me_cube.use_remesh_preserve_attributes = False
me_cube.use_mirror_vertex_groups = False
me_cube.update()

# ---- objects
ob_cube = bpy.data.objects.new('Cube', me_cube)

# ---- transforms, parenting, visibility, modifiers, constraints
ob_cube.location = (0.0, 0.0, 0.0)
ob_cube.lock_rotations_4d = False
ob_cube.empty_display_type = 'ARROWS'
ob_cube.lineart.crease_threshold = 0.0
_m = ob_cube.modifiers.new('Subsurf', 'SUBSURF')
_m.uv_smooth = 'PRESERVE_CORNERS'
_m.quality = 1
_m.render_levels = 1
_m.show_only_control_edges = False

# ---- collection membership
col_collection_1.objects.link(ob_cube)

# ---- scene / render settings (as saved in the file)
scene.frame_start = 1; scene.frame_end = 250; scene.frame_set(0)
scene.render.engine = 'BLENDER_EEVEE_NEXT'
scene.render.resolution_percentage = 50
scene.render.dither_intensity = 0.0
scene.cycles.use_denoising = False
scene.cycles.samples = 128
scene.cycles.sampling_pattern = 'TABULATED_SOBOL'
scene.cycles.use_adaptive_sampling = False
scene.cycles.use_light_tree = False
scene.cycles.blur_glossy = 0.0
scene.cycles.sample_clamp_indirect = 0.0
scene.view_settings.view_transform = 'Standard'
bpy.context.view_layer.update()

# ---- added for rendering (the .blend has no active camera and no usable light): camera, sun
cam_auto = bpy.data.cameras.new('AutoCamera')
cam_auto.lens = 50.0
cam_auto.sensor_width = 36.0
cam_auto.clip_end = 1000.0
ob_auto_camera = bpy.data.objects.new('AutoCamera', cam_auto)
scene.collection.objects.link(ob_auto_camera)
ob_auto_camera.location = (7.2169, -8.74489, 8.13591)
ob_auto_camera.rotation_euler = (1.09748, -7.21219e-08, 0.694738)
scene.camera = ob_auto_camera
light_auto_sun = bpy.data.lights.new('AutoSun', 'SUN')
light_auto_sun.energy = 3.0
light_auto_sun.angle = 0.0523599
ob_auto_sun = bpy.data.objects.new('AutoSun', light_auto_sun)
scene.collection.objects.link(ob_auto_sun)
ob_auto_sun.rotation_euler = (0.872665, 0.174533, 0.523599)
bpy.context.view_layer.update()
